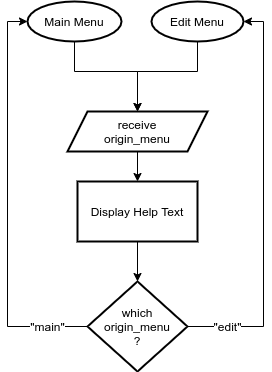

The diagram above was exported from draw.io. Its source (the exported page's mxGraphModel, read from the mxfile embedded in the PNG):
<mxGraphModel dx="868" dy="440" grid="1" gridSize="10" guides="1" tooltips="1" connect="1" arrows="1" fold="1" page="1" pageScale="1" pageWidth="827" pageHeight="1169" math="0" shadow="0">
  <root>
    <mxCell id="BLIeNTI7_sBND9sm1VlJ-0" />
    <mxCell id="BLIeNTI7_sBND9sm1VlJ-1" parent="BLIeNTI7_sBND9sm1VlJ-0" />
    <mxCell id="kzUi9STXsnsq4gSdSmp3-2" value="" style="edgeStyle=orthogonalEdgeStyle;rounded=0;jumpStyle=arc;jumpSize=10;orthogonalLoop=1;jettySize=auto;html=1;startArrow=none;startFill=0;strokeWidth=1;fontSize=12;entryX=0.5;entryY=0;entryDx=0;entryDy=0;" parent="BLIeNTI7_sBND9sm1VlJ-1" source="D2F1Qx_rumOPLPkx80FL-0" target="kzUi9STXsnsq4gSdSmp3-1" edge="1">
      <mxGeometry relative="1" as="geometry">
        <Array as="points">
          <mxPoint x="377" y="110" />
          <mxPoint x="440" y="110" />
        </Array>
      </mxGeometry>
    </mxCell>
    <mxCell id="D2F1Qx_rumOPLPkx80FL-0" value="Main Menu" style="ellipse;whiteSpace=wrap;html=1;align=center;strokeWidth=2;" parent="BLIeNTI7_sBND9sm1VlJ-1" vertex="1">
      <mxGeometry x="330" y="40" width="94" height="40" as="geometry" />
    </mxCell>
    <mxCell id="kzUi9STXsnsq4gSdSmp3-4" style="edgeStyle=orthogonalEdgeStyle;rounded=0;jumpStyle=arc;jumpSize=10;orthogonalLoop=1;jettySize=auto;html=1;exitX=0.5;exitY=1;exitDx=0;exitDy=0;startArrow=none;startFill=0;strokeWidth=1;fontSize=12;entryX=0.5;entryY=0;entryDx=0;entryDy=0;" parent="BLIeNTI7_sBND9sm1VlJ-1" source="D2F1Qx_rumOPLPkx80FL-1" target="kzUi9STXsnsq4gSdSmp3-1" edge="1">
      <mxGeometry relative="1" as="geometry">
        <mxPoint x="440" y="120" as="targetPoint" />
        <Array as="points">
          <mxPoint x="500" y="110" />
          <mxPoint x="440" y="110" />
        </Array>
      </mxGeometry>
    </mxCell>
    <mxCell id="D2F1Qx_rumOPLPkx80FL-1" value="Edit Menu" style="ellipse;whiteSpace=wrap;html=1;align=center;strokeWidth=2;" parent="BLIeNTI7_sBND9sm1VlJ-1" vertex="1">
      <mxGeometry x="454" y="40" width="92" height="40" as="geometry" />
    </mxCell>
    <mxCell id="kzUi9STXsnsq4gSdSmp3-7" value="" style="edgeStyle=orthogonalEdgeStyle;rounded=0;jumpStyle=arc;jumpSize=10;orthogonalLoop=1;jettySize=auto;html=1;startArrow=none;startFill=0;strokeWidth=1;fontSize=12;" parent="BLIeNTI7_sBND9sm1VlJ-1" source="D2F1Qx_rumOPLPkx80FL-2" target="kzUi9STXsnsq4gSdSmp3-6" edge="1">
      <mxGeometry relative="1" as="geometry" />
    </mxCell>
    <mxCell id="D2F1Qx_rumOPLPkx80FL-2" value="Display Help Text" style="rounded=0;whiteSpace=wrap;html=1;labelBackgroundColor=none;strokeWidth=2;fillColor=#ffffff;fontSize=12;" parent="BLIeNTI7_sBND9sm1VlJ-1" vertex="1">
      <mxGeometry x="380" y="220" width="120" height="60" as="geometry" />
    </mxCell>
    <mxCell id="kzUi9STXsnsq4gSdSmp3-5" style="edgeStyle=orthogonalEdgeStyle;rounded=0;jumpStyle=arc;jumpSize=10;orthogonalLoop=1;jettySize=auto;html=1;exitX=0.5;exitY=1;exitDx=0;exitDy=0;entryX=0.5;entryY=0;entryDx=0;entryDy=0;startArrow=none;startFill=0;strokeWidth=1;fontSize=12;" parent="BLIeNTI7_sBND9sm1VlJ-1" source="kzUi9STXsnsq4gSdSmp3-1" target="D2F1Qx_rumOPLPkx80FL-2" edge="1">
      <mxGeometry relative="1" as="geometry" />
    </mxCell>
    <mxCell id="kzUi9STXsnsq4gSdSmp3-1" value="receive&lt;br&gt;origin_menu" style="shape=parallelogram;perimeter=parallelogramPerimeter;whiteSpace=wrap;html=1;fixedSize=1;strokeWidth=2;" parent="BLIeNTI7_sBND9sm1VlJ-1" vertex="1">
      <mxGeometry x="370" y="150" width="140" height="40" as="geometry" />
    </mxCell>
    <mxCell id="kzUi9STXsnsq4gSdSmp3-8" value="&quot;main&quot;" style="edgeStyle=orthogonalEdgeStyle;rounded=0;jumpStyle=arc;jumpSize=10;orthogonalLoop=1;jettySize=auto;html=1;exitX=0;exitY=0.5;exitDx=0;exitDy=0;entryX=0;entryY=0.5;entryDx=0;entryDy=0;startArrow=none;startFill=0;strokeWidth=1;fontSize=12;" parent="BLIeNTI7_sBND9sm1VlJ-1" source="kzUi9STXsnsq4gSdSmp3-6" target="D2F1Qx_rumOPLPkx80FL-0" edge="1">
      <mxGeometry x="-0.8025" relative="1" as="geometry">
        <mxPoint as="offset" />
      </mxGeometry>
    </mxCell>
    <mxCell id="kzUi9STXsnsq4gSdSmp3-9" value="&quot;edit&quot;" style="edgeStyle=orthogonalEdgeStyle;rounded=0;jumpStyle=arc;jumpSize=10;orthogonalLoop=1;jettySize=auto;html=1;exitX=1;exitY=0.5;exitDx=0;exitDy=0;entryX=1;entryY=0.5;entryDx=0;entryDy=0;startArrow=none;startFill=0;strokeWidth=1;fontSize=12;" parent="BLIeNTI7_sBND9sm1VlJ-1" source="kzUi9STXsnsq4gSdSmp3-6" target="D2F1Qx_rumOPLPkx80FL-1" edge="1">
      <mxGeometry x="-0.8005" relative="1" as="geometry">
        <mxPoint as="offset" />
      </mxGeometry>
    </mxCell>
    <mxCell id="kzUi9STXsnsq4gSdSmp3-6" value="which&lt;br&gt;origin_menu&lt;br&gt;?" style="rhombus;whiteSpace=wrap;html=1;labelBackgroundColor=none;strokeWidth=2;fillColor=#ffffff;fontSize=12;" parent="BLIeNTI7_sBND9sm1VlJ-1" vertex="1">
      <mxGeometry x="390" y="320" width="100" height="90" as="geometry" />
    </mxCell>
  </root>
</mxGraphModel>